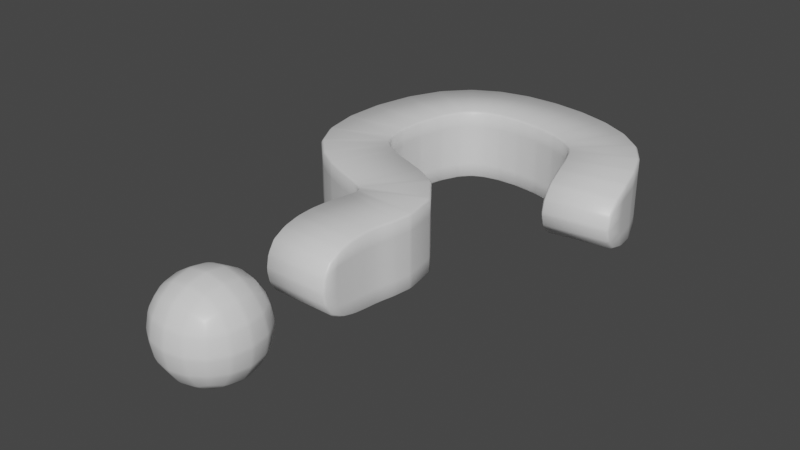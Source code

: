 # Source: question_mark.blend  (saved by Blender 2.91.10; exported with 4.5.12 LTS)
import bpy
from mathutils import Matrix  # noqa: F401  (used for matrix-valued properties, if any)

bpy.ops.wm.read_factory_settings(use_empty=True)
scene = bpy.context.scene
scene.name = 'Scene'

# ---- collections
col_collection = bpy.data.collections.new('Collection'); scene.collection.children.link(col_collection)

# ---- materials (node trees are filled in below, after node groups)
mat_material = bpy.data.materials.new('Material')
mat_material.alpha_threshold = 0.0
mat_material.use_transparent_shadow = False
mat_material.line_color = (0.0, 0.0, 0.0, 1.0)

# ---- material node trees
mat_material.use_nodes = True; mat_material.node_tree.nodes.clear()
_N = mat_material.node_tree.nodes; _L = mat_material.node_tree.links
n0 = _N.new('ShaderNodeOutputMaterial'); n0.name = 'Material Output'; n0.location = (300, 300)
n1 = _N.new('ShaderNodeBsdfPrincipled'); n1.name = 'Principled BSDF'; n1.location = (10, 300)
n1.distribution = 'GGX'
n1.subsurface_method = 'BURLEY'
n1.inputs[2].default_value = 0.4
n1.inputs[3].default_value = 1.45
n1.inputs[27].default_value = (0.0, 0.0, 0.0, 1.0)
n1.inputs[28].default_value = 1.0
_L.new(n1.outputs[0], n0.inputs[0])
n0.is_active_output = True

# ---- world
world_world = bpy.data.worlds.new('World'); scene.world = world_world
world_world.use_nodes = True; world_world.node_tree.nodes.clear()
_N = world_world.node_tree.nodes; _L = world_world.node_tree.links
n0 = _N.new('ShaderNodeOutputWorld'); n0.name = 'World Output'; n0.location = (300, 300)
n1 = _N.new('ShaderNodeBackground'); n1.name = 'Background'; n1.location = (10, 300)
n1.inputs[0].default_value = (0.05088, 0.05088, 0.05088, 1.0)
_L.new(n1.outputs[0], n0.inputs[0])
n0.is_active_output = True
world_world.color = (0.05088, 0.05088, 0.05088)
world_world.use_sun_shadow = False
world_world.sun_shadow_jitter_overblur = 0.0

# ---- meshes
me_cube = bpy.data.meshes.new('Cube')
me_cube.from_pydata([(-0.5923, 0.931, -0.1341), (-0.5923, 0.931, 0.1341), (-0.4978, 1.687, 0.1341), (-0.4978, 1.687, -0.1341), (0.502, 1.632, -0.1341), (-0.01739, 1.805, -0.1341), (0.502, 1.632, 0.1341), (-0.01739, 1.805, 0.1341), (-0.05475, 0.7197, -0.1341), (-0.05475, 0.7197, 0.1341), (-0.1132, 0.5996, -0.1341), (-0.1132, 0.5996, 0.1341), (0.5571, 1.167, -0.1341), (0.5571, 1.167, 0.1341), (-0.173, 0.7469, -0.1341), (-0.173, 0.7469, 0.1341), (-0.1132, 0.3036, -0.1341), (-0.1132, 0.3036, 0.1341), (-0.2058, -0.2058, 0.2058), (-0.2058, 0.2058, 0.2058), (-0.2058, -0.2058, -0.2058), (-0.2058, 0.2058, -0.2058), (0.2058, -0.2058, 0.2058), (0.2058, 0.2058, 0.2058), (0.2058, -0.2058, -0.2058), (0.2058, 0.2058, -0.2058)], [], [(15, 14, 8, 9), (7, 5, 3, 2), (7, 6, 4, 5), (2, 3, 0, 1), (9, 8, 10, 11), (4, 6, 13, 12), (1, 0, 14, 15), (11, 10, 16, 17), (18, 19, 21, 20), (20, 21, 25, 24), (24, 25, 23, 22), (22, 23, 19, 18), (20, 24, 22, 18), (25, 21, 19, 23)])
me_cube.polygons.foreach_set('use_smooth', [True] * 14)
_uv = me_cube.uv_layers.new(name='UVMap')
_uv.uv.foreach_set('vector', [0.0, 0.0, 0.0, 1.0, 0.0, 1.0, 0.0, 0.0, 0.0, 0.0, 0.0, 1.0, 0.0, 1.0, 0.0, 0.0, 0.0, 0.0, 1.0, 0.0, 1.0, 1.0, 0.0, 1.0, 0.0, 0.0, 0.0, 1.0, 0.0, 1.0, 0.0, 0.0, 0.0, 0.0, 0.0, 1.0, 0.0, 1.0, 0.0, 0.0, 1.0, 1.0, 1.0, 0.0, 1.0, 0.0, 1.0, 1.0, 0.0, 0.0, 0.0, 1.0, 0.0, 1.0, 0.0, 0.0, 0.0, 0.0, 0.0, 1.0, 0.0, 1.0, 0.0, 0.0, 0.375, 0.0, 0.625, 0.0, 0.625, 0.25, 0.375, 0.25, 0.375, 0.25, 0.625, 0.25, 0.625, 0.5, 0.375, 0.5, 0.375, 0.5, 0.625, 0.5, 0.625, 0.75, 0.375, 0.75, 0.375, 0.75, 0.625, 0.75, 0.625, 1.0, 0.375, 1.0, 0.125, 0.5, 0.375, 0.5, 0.375, 0.75, 0.125, 0.75, 0.625, 0.5, 0.875, 0.5, 0.875, 0.75, 0.625, 0.75])
me_cube.materials.append(mat_material)
me_cube.use_remesh_preserve_volume = False
me_cube.use_remesh_preserve_attributes = False
me_cube.use_mirror_vertex_groups = False
me_cube.update()

# ---- objects
ob_question_mark = bpy.data.objects.new('question_mark', me_cube)

# ---- transforms, parenting, visibility, modifiers, constraints
ob_question_mark.location = (0.0, 0.0, 0.0)
ob_question_mark.lock_rotations_4d = False
ob_question_mark.empty_display_type = 'ARROWS'
ob_question_mark.lineart.crease_threshold = 0.0
_m = ob_question_mark.modifiers.new('Subdivision', 'SUBSURF')
_m.uv_smooth = 'PRESERVE_CORNERS'
_m = ob_question_mark.modifiers.new('Solidify', 'SOLIDIFY')
_m.thickness = 0.24
_m = ob_question_mark.modifiers.new('Bevel', 'BEVEL')
_m.limit_method = 'NONE'

# ---- collection membership
col_collection.objects.link(ob_question_mark)

# ---- scene / render settings (as saved in the file)
scene.frame_start = 1; scene.frame_end = 250; scene.frame_set(1)
scene.render.engine = 'BLENDER_EEVEE_NEXT'
scene.cycles.use_denoising = False
scene.cycles.samples = 128
scene.cycles.sampling_pattern = 'TABULATED_SOBOL'
scene.cycles.use_adaptive_sampling = False
scene.cycles.use_light_tree = False
scene.view_settings.view_transform = 'Filmic'
bpy.context.view_layer.update()

# ---- added for rendering (the .blend has no active camera and no usable light): camera, sun
cam_auto = bpy.data.cameras.new('AutoCamera')
cam_auto.lens = 50.0
cam_auto.sensor_width = 36.0
cam_auto.clip_end = 1000.0
ob_auto_camera = bpy.data.objects.new('AutoCamera', cam_auto)
scene.collection.objects.link(ob_auto_camera)
ob_auto_camera.location = (2.06167, -1.66134, 1.63964)
ob_auto_camera.rotation_euler = (1.09748, -7.21219e-08, 0.694738)
scene.camera = ob_auto_camera
light_auto_sun = bpy.data.lights.new('AutoSun', 'SUN')
light_auto_sun.energy = 3.0
light_auto_sun.angle = 0.0523599
ob_auto_sun = bpy.data.objects.new('AutoSun', light_auto_sun)
scene.collection.objects.link(ob_auto_sun)
ob_auto_sun.rotation_euler = (0.872665, 0.174533, 0.523599)
bpy.context.view_layer.update()
